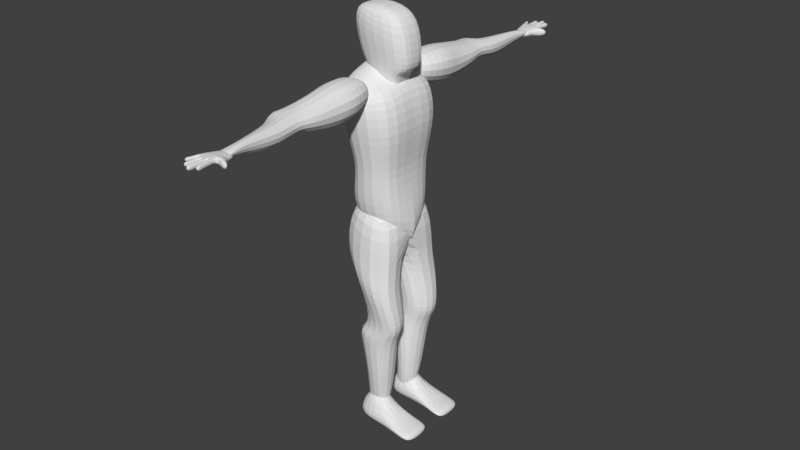 # Source: Man.blend  (saved by Blender 2.79.0; exported with 4.5.12 LTS)
import bpy
from mathutils import Matrix  # noqa: F401  (used for matrix-valued properties, if any)

bpy.ops.wm.read_factory_settings(use_empty=True)
scene = bpy.context.scene
scene.name = 'Scene'

# ---- collections
col_collection_1 = bpy.data.collections.new('Collection 1'); scene.collection.children.link(col_collection_1)

# ---- materials (node trees are filled in below, after node groups)
mat_material = bpy.data.materials.new('Material')
mat_material.alpha_threshold = 0.0
mat_material.use_transparent_shadow = False
mat_material.roughness = 0.5
mat_material.line_color = (0.0, 0.0, 0.0, 1.0)

# ---- material node trees

# ---- world
world_world = bpy.data.worlds.new('World'); scene.world = world_world
world_world.color = (0.05088, 0.05088, 0.05088)
world_world.use_sun_shadow = False
world_world.sun_shadow_jitter_overblur = 0.0
world_world.cycles.sampling_method = 'MANUAL'

# ---- meshes
me_cube = bpy.data.meshes.new('Cube')
me_cube.from_pydata([(0.6143, 1.298, 5.405), (0.5655, 0.0, 5.401), (-0.8935, 0.0, 5.303), (-1.231, 1.214, 5.278), (0.4355, 1.298, 6.359), (0.377, 0.0, 6.485), (-1.19, 0.0, 6.03), (-1.303, 1.214, 6.24), (0.3473, 0.764, 2.674), (0.6516, 0.0, 2.143), (-0.6295, 0.764, 2.601), (-0.401, 0.0, 2.07), (0.44, 0.0, 3.44), (0.413, 1.066, 3.443), (-1.138, 1.066, 3.328), (-0.9834, 0.0, 3.339), (0.341, 1.05, 4.418), (-0.6109, 0.0, 4.328), (0.3389, 0.0, 4.399), (-0.8117, 1.05, 4.332), (-0.3493, 0.7683, 6.672), (-0.4768, 0.0, 6.996), (-0.9421, 0.7683, 6.627), (-0.8642, 0.0, 6.967), (-1.109, -0.04555, 2.153), (-0.8488, -0.1231, 3.533), (-1.452, 1.007, 2.05), (-1.19, 0.928, 3.584), (0.4215, -0.045, 1.633), (0.4367, -0.1357, 3.306), (0.5795, 1.354, 1.538), (0.5961, 1.262, 3.366), (-0.8495, 1.169, 1.416), (-0.6132, 0.0923, 1.479), (0.5884, 1.449, 0.7908), (0.4766, 0.1316, 0.8471), (-0.4604, 0.9427, -0.06505), (-0.2606, 0.2417, -0.05067), (0.8202, 1.122, -0.08214), (0.6613, 0.203, -0.06965), (-0.7411, 1.155, -0.3515), (-0.5413, 0.2713, -0.3028), (0.5643, 1.124, -0.4399), (0.4054, 0.205, -0.4274), (-0.675, 0.6561, -3.186), (-0.574, 0.3993, -3.244), (0.05722, 0.7469, -3.178), (-0.02314, 0.3827, -3.257), (0.1927, 0.1664, -1.973), (0.3242, 1.022, -1.844), (-0.5017, 0.9949, -1.889), (-0.3363, 0.1937, -1.984), (-0.7384, 0.2338, -3.283), (-0.7384, 0.2338, -2.825), (-0.7384, 1.149, -3.283), (-0.7384, 0.9773, -2.825), (0.2014, 0.3214, -3.283), (0.2014, 0.3214, -2.636), (0.2014, 1.149, -3.283), (0.2014, 0.9773, -2.636), (0.8316, 1.11, -3.05), (1.241, 1.282, -3.283), (1.241, 0.2338, -3.283), (0.8316, 0.2338, -3.05), (1.27, 1.11, -3.05), (1.27, 1.11, -3.283), (1.27, 0.2338, -3.283), (1.27, 0.2338, -3.05), (-0.1411, 0.0, 6.667), (-1.217, 0.0, 6.681), (-1.205, 0.9909, 6.433), (-0.04807, 1.033, 6.442), (-0.9762, 0.8813, 6.122), (-0.9762, 0.8813, 6.815), (-1.05, 1.861, 5.785), (-1.05, 1.861, 6.957), (-0.09116, 0.7268, 6.122), (-0.09116, 0.7268, 6.815), (0.1971, 1.643, 5.89), (0.3604, 1.615, 6.957), (-0.8593, 2.393, 6.857), (-0.8593, 2.393, 5.833), (0.1643, 2.215, 5.833), (0.1643, 2.215, 6.857), (-0.9506, 3.592, 6.659), (-0.9506, 3.592, 6.131), (0.01255, 3.424, 6.131), (0.01255, 3.424, 6.659), (0.01824, 5.186, 6.622), (-0.3799, 5.229, 6.413), (-0.447, 5.082, 6.227), (-0.05503, 5.039, 6.132), (-0.7903, 3.792, 6.471), (-0.7641, 3.961, 6.04), (0.1003, 3.845, 6.68), (0.008964, 3.994, 5.948), (0.1144, 3.009, 6.031), (0.1144, 3.009, 6.659), (-0.8758, 3.394, 6.031), (-0.8758, 3.394, 6.659), (0.09164, 5.638, 6.445), (-0.1651, 5.641, 6.343), (-0.4496, 5.677, 6.315), (0.05307, 5.622, 6.326), (-0.3806, 5.649, 6.411), (0.4507, 1.099, -0.9696), (-0.5859, 0.1755, -0.6043), (0.3047, 0.1453, -1.113), (-0.7694, 1.09, -0.4994), (-0.4374, 0.3446, -2.438), (-0.4374, 0.8788, -2.438), (0.0968, 0.8788, -2.438), (0.0968, 0.4076, -2.438), (-1.051, 0.0, 6.805), (-1.219, 0.0, 8.062), (-0.6939, 0.3382, 6.805), (-1.219, 0.5513, 8.062), (0.1751, 0.0, 6.805), (0.5126, 0.0, 7.573), (0.1751, 0.4931, 6.805), (0.5126, 0.6316, 7.573), (-0.5686, 0.2445, 6.188), (-0.5686, 0.0, 6.188), (0.1267, 0.3685, 6.188), (0.1267, 0.0, 6.188), (-1.051, 0.0, 7.109), (-1.051, 0.3993, 7.109), (0.5386, 0.4796, 6.827), (0.5386, 0.0, 6.827), (-1.051, 0.0, 8.405), (-1.051, 0.3993, 8.405), (0.2345, 0.4796, 8.405), (0.2345, 0.0, 8.405), (0.05956, 4.511, 6.651), (-0.02282, 4.513, 5.981), (-0.5865, 4.506, 6.442), (-0.6066, 4.518, 6.075), (-0.4123, 5.383, 6.214), (-0.4123, 5.383, 6.474), (-0.4306, 5.973, 6.329), (-0.4526, 5.959, 6.474), (0.1342, 5.421, 6.236), (0.1342, 5.421, 6.474), (0.4076, 5.923, 6.474), (0.3446, 6.067, 6.474), (0.004706, 5.765, 6.172), (0.1097, 5.772, 6.474), (0.4076, 5.923, 6.236), (0.3446, 6.067, 6.236), (-0.3391, 6.083, 6.361), (-0.2153, 6.136, 6.342), (-0.07743, 6.055, 6.332), (-0.3263, 6.079, 6.462), (-0.2153, 6.136, 6.465), (-0.07743, 6.055, 6.474), (0.02495, 5.99, 6.337), (0.06735, 5.926, 6.305), (0.05679, 5.9, 6.333), (0.06735, 5.926, 6.474), (0.02495, 5.99, 6.47), (0.05679, 5.9, 6.474), (-0.4773, 6.118, 6.351), (-0.4773, 6.118, 6.449), (-0.393, 6.141, 6.449), (-0.393, 6.141, 6.351), (-0.04691, 6.206, 6.337), (-0.04691, 6.206, 6.47), (0.05509, 6.195, 6.47), (0.05509, 6.195, 6.337), (-0.3389, 6.258, 6.345), (-0.3389, 6.258, 6.462), (-0.2368, 6.266, 6.462), (-0.2368, 6.266, 6.345), (-0.1858, 6.279, 6.328), (-0.1858, 6.279, 6.478), (-0.07741, 6.274, 6.478), (-0.07741, 6.274, 6.328), (-0.5122, 6.226, 6.351), (-0.5122, 6.226, 6.449), (-0.4278, 6.249, 6.449), (-0.4278, 6.249, 6.351), (-0.02441, 6.359, 6.337), (-0.02441, 6.359, 6.47), (0.07759, 6.348, 6.47), (0.07759, 6.348, 6.337), (-0.3483, 6.392, 6.345), (-0.3483, 6.392, 6.462), (-0.2462, 6.4, 6.462), (-0.2462, 6.4, 6.345), (-0.1819, 6.451, 6.328), (-0.1819, 6.451, 6.478), (-0.07352, 6.446, 6.478), (-0.07352, 6.446, 6.328), (-0.5508, 6.345, 6.351), (-0.5508, 6.345, 6.449), (-0.4665, 6.368, 6.449), (-0.4665, 6.368, 6.351), (0.0005302, 6.528, 6.337), (0.0005302, 6.528, 6.47), (0.1025, 6.517, 6.47), (0.1025, 6.517, 6.337), (-0.3587, 6.541, 6.345), (-0.3587, 6.541, 6.462), (-0.2566, 6.548, 6.462), (-0.2566, 6.548, 6.345), (-0.1776, 6.642, 6.328), (-0.1776, 6.642, 6.478), (-0.06922, 6.637, 6.478), (-0.06922, 6.637, 6.328), (-0.421, 5.665, 6.269)], [], [(13, 12, 9, 8), (70, 69, 23, 22), (0, 4, 5, 1), (8, 9, 11, 10), (2, 6, 7, 3), (4, 0, 3, 7), (15, 14, 10, 11), (14, 13, 8, 10), (19, 16, 13, 14), (17, 19, 14, 15), (16, 18, 12, 13), (0, 1, 18, 16), (2, 3, 19, 17), (3, 0, 16, 19), (20, 22, 23, 21), (71, 70, 22, 20), (68, 71, 20, 21), (24, 25, 27, 26), (26, 27, 31, 30), (30, 31, 29, 28), (28, 24, 33, 35), (31, 27, 25, 29), (34, 35, 39, 38), (26, 30, 34, 32), (24, 26, 32, 33), (30, 28, 35, 34), (39, 37, 41, 43), (33, 32, 36, 37), (35, 33, 37, 39), (32, 34, 38, 36), (49, 48, 47, 46), (36, 38, 42, 40), (38, 39, 43, 42), (37, 36, 40, 41), (44, 46, 47, 45), (51, 50, 44, 45), (48, 51, 45, 47), (50, 49, 46, 44), (108, 105, 49, 50), (107, 106, 51, 48), (106, 108, 50, 51), (105, 107, 48, 49), (52, 53, 55, 54), (54, 55, 59, 58), (58, 59, 60, 61), (56, 57, 53, 52), (54, 58, 56, 52), (55, 53, 109, 110), (63, 62, 66, 67), (57, 56, 62, 63), (56, 58, 61, 62), (59, 57, 63, 60), (65, 64, 67, 66), (62, 61, 65, 66), (60, 63, 67, 64), (61, 60, 64, 65), (5, 4, 71, 68), (4, 7, 70, 71), (7, 6, 69, 70), (72, 73, 75, 74), (78, 74, 81, 82), (78, 79, 77, 76), (76, 77, 73, 72), (74, 78, 76, 72), (79, 75, 73, 77), (97, 96, 86, 87), (75, 79, 83, 80), (74, 75, 80, 81), (79, 78, 82, 83), (88, 91, 103, 100), (96, 98, 85, 86), (99, 97, 87, 84), (98, 99, 84, 85), (89, 88, 100, 104), (91, 90, 102, 103), (90, 89, 104, 102), (134, 136, 90, 91), (133, 134, 91, 88), (136, 135, 89, 90), (135, 133, 88, 89), (84, 87, 94, 92), (85, 84, 92, 93), (87, 86, 95, 94), (86, 85, 93, 95), (81, 80, 99, 98), (80, 83, 97, 99), (82, 81, 98, 96), (83, 82, 96, 97), (104, 100, 101), (102, 104, 101), (100, 103, 101), (103, 102, 101), (42, 43, 107, 105), (41, 40, 108, 106), (43, 41, 106, 107), (40, 42, 105, 108), (111, 110, 109, 112), (53, 57, 112, 109), (59, 55, 110, 111), (57, 59, 111, 112), (125, 114, 116, 126), (126, 116, 120, 127), (127, 120, 118, 128), (121, 123, 124, 122), (115, 119, 123, 121), (118, 120, 131, 132), (113, 115, 121, 122), (119, 117, 124, 123), (119, 127, 128, 117), (115, 126, 127, 119), (113, 125, 126, 115), (131, 130, 129, 132), (116, 114, 129, 130), (120, 116, 130, 131), (92, 94, 133, 135), (93, 92, 135, 136), (94, 95, 134, 133), (95, 93, 136, 134), (137, 138, 140, 139, 209), (145, 146, 142, 141), (141, 142, 138, 137), (164, 180, 179, 163), (143, 147, 148, 144), (139, 149, 150, 151, 155, 157, 145, 209), (163, 179, 178, 162), (146, 145, 147, 143), (156, 158, 144, 148), (146, 160, 159, 154, 153, 152, 140, 138, 142), (158, 160, 146, 143, 144), (162, 178, 177, 161), (155, 156, 157), (158, 159, 160), (155, 159, 158, 156), (145, 157, 156, 148, 147), (180, 196, 195, 179), (140, 162, 161, 139), (152, 163, 162, 140), (149, 164, 163, 152), (139, 161, 164, 149), (179, 195, 194, 178), (154, 166, 165, 151), (159, 167, 166, 154), (155, 168, 167, 159), (151, 165, 168, 155), (178, 194, 193, 177), (152, 170, 169, 149), (153, 171, 170, 152), (150, 172, 171, 153), (149, 169, 172, 150), (193, 194, 195, 196), (153, 174, 173, 150), (154, 175, 174, 153), (151, 176, 175, 154), (150, 173, 176, 151), (161, 177, 180, 164), (166, 182, 181, 165), (167, 183, 182, 166), (168, 184, 183, 167), (165, 181, 184, 168), (170, 186, 185, 169), (171, 187, 186, 170), (172, 188, 187, 171), (169, 185, 188, 172), (174, 190, 189, 173), (175, 191, 190, 174), (176, 192, 191, 175), (173, 189, 192, 176), (177, 193, 196, 180), (197, 198, 199, 200), (182, 198, 197, 181), (183, 199, 198, 182), (184, 200, 199, 183), (181, 197, 200, 184), (201, 202, 203, 204), (186, 202, 201, 185), (187, 203, 202, 186), (188, 204, 203, 187), (185, 201, 204, 188), (205, 206, 207, 208), (190, 206, 205, 189), (191, 207, 206, 190), (192, 208, 207, 191), (189, 205, 208, 192), (209, 145, 141, 137)])
me_cube.materials.append(mat_material)
me_cube.use_remesh_preserve_volume = False
me_cube.use_remesh_preserve_attributes = False
me_cube.use_mirror_vertex_groups = False
me_cube.update()

# ---- objects
ob_cube = bpy.data.objects.new('Cube', me_cube)

# ---- transforms, parenting, visibility, modifiers, constraints
ob_cube.location = (0.0, 0.0, 0.0)
ob_cube.lock_rotations_4d = False
ob_cube.empty_display_type = 'ARROWS'
ob_cube.lineart.crease_threshold = 0.0
_m = ob_cube.modifiers.new('Subsurf', 'SUBSURF')
_m.uv_smooth = 'PRESERVE_CORNERS'
_m.quality = 2
_m.show_only_control_edges = False
_m = ob_cube.modifiers.new('Mirror', 'MIRROR')
_m.use_axis = (False, True, False)
_m.use_clip = True

# ---- collection membership
col_collection_1.objects.link(ob_cube)

# ---- scene / render settings (as saved in the file)
scene.frame_start = 1; scene.frame_end = 250; scene.frame_set(134)
scene.render.engine = 'BLENDER_EEVEE_NEXT'
scene.render.resolution_percentage = 50
scene.render.dither_intensity = 0.0
scene.cycles.use_denoising = False
scene.cycles.samples = 128
scene.cycles.sampling_pattern = 'TABULATED_SOBOL'
scene.cycles.use_adaptive_sampling = False
scene.cycles.use_light_tree = False
scene.cycles.blur_glossy = 0.0
scene.cycles.sample_clamp_indirect = 0.0
scene.view_settings.view_transform = 'Standard'
bpy.context.view_layer.update()

# ---- added for rendering (the .blend has no active camera and no usable light): camera, sun
cam_auto = bpy.data.cameras.new('AutoCamera')
cam_auto.lens = 50.0
cam_auto.sensor_width = 36.0
cam_auto.clip_end = 1000.0
ob_auto_camera = bpy.data.objects.new('AutoCamera', cam_auto)
scene.collection.objects.link(ob_auto_camera)
ob_auto_camera.location = (16.5145, -19.7758, 15.7386)
ob_auto_camera.rotation_euler = (1.09748, -7.21219e-08, 0.694738)
scene.camera = ob_auto_camera
light_auto_sun = bpy.data.lights.new('AutoSun', 'SUN')
light_auto_sun.energy = 3.0
light_auto_sun.angle = 0.0523599
ob_auto_sun = bpy.data.objects.new('AutoSun', light_auto_sun)
scene.collection.objects.link(ob_auto_sun)
ob_auto_sun.rotation_euler = (0.872665, 0.174533, 0.523599)
bpy.context.view_layer.update()
